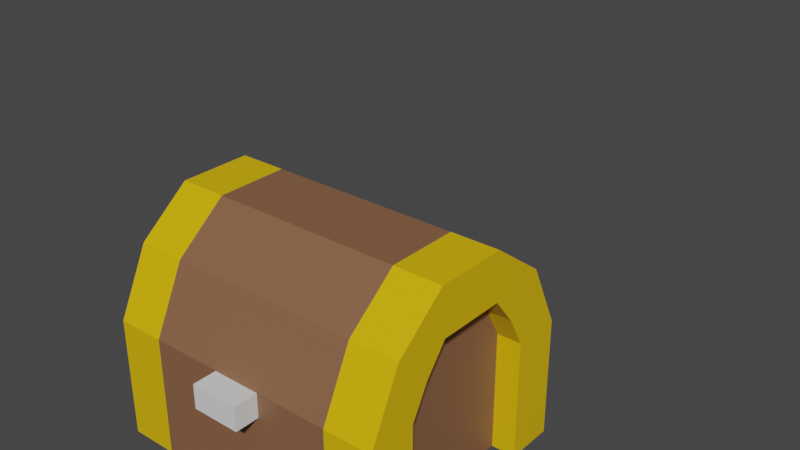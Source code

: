 # Source: chest.blend  (saved by Blender 3.6.13; exported with 4.5.12 LTS)
import bpy
from mathutils import Matrix  # noqa: F401  (used for matrix-valued properties, if any)

bpy.ops.wm.read_factory_settings(use_empty=True)
scene = bpy.context.scene
scene.name = 'Scene'

# ---- collections
col_collection = bpy.data.collections.new('Collection'); scene.collection.children.link(col_collection)

# ---- materials (node trees are filled in below, after node groups)
mat_wood = bpy.data.materials.new('Wood')
mat_wood.use_transparent_shadow = False
mat_gold = bpy.data.materials.new('Gold')
mat_gold.use_transparent_shadow = False
mat_metal = bpy.data.materials.new('Metal')
mat_metal.use_transparent_shadow = False
mat_dark = bpy.data.materials.new('Dark')
mat_dark.use_transparent_shadow = False

# ---- material node trees
mat_wood.use_nodes = True; mat_wood.node_tree.nodes.clear()
_N = mat_wood.node_tree.nodes; _L = mat_wood.node_tree.links
n0 = _N.new('ShaderNodeBsdfPrincipled'); n0.name = 'Principled BSDF'; n0.location = (10, 300)
n0.distribution = 'GGX'
n0.subsurface_method = 'RANDOM_WALK_SKIN'
n0.inputs[0].default_value = (0.2395, 0.1123, 0.05739, 1.0)
n0.inputs[3].default_value = 1.45
n0.inputs[27].default_value = (0.0, 0.0, 0.0, 1.0)
n0.inputs[28].default_value = 1.0
n1 = _N.new('ShaderNodeOutputMaterial'); n1.name = 'Material Output'; n1.location = (300, 300)
_L.new(n0.outputs[0], n1.inputs[0])
n1.is_active_output = True
mat_gold.use_nodes = True; mat_gold.node_tree.nodes.clear()
_N = mat_gold.node_tree.nodes; _L = mat_gold.node_tree.links
n0 = _N.new('ShaderNodeBsdfPrincipled'); n0.name = 'Principled BSDF'; n0.location = (10, 300)
n0.distribution = 'GGX'
n0.subsurface_method = 'RANDOM_WALK_SKIN'
n0.inputs[0].default_value = (0.8, 0.4858, 0.0, 1.0)
n0.inputs[3].default_value = 1.45
n0.inputs[27].default_value = (0.0, 0.0, 0.0, 1.0)
n0.inputs[28].default_value = 1.0
n1 = _N.new('ShaderNodeOutputMaterial'); n1.name = 'Material Output'; n1.location = (300, 300)
_L.new(n0.outputs[0], n1.inputs[0])
n1.is_active_output = True
mat_metal.use_nodes = True; mat_metal.node_tree.nodes.clear()
_N = mat_metal.node_tree.nodes; _L = mat_metal.node_tree.links
n0 = _N.new('ShaderNodeBsdfPrincipled'); n0.name = 'Principled BSDF'; n0.location = (10, 300)
n0.distribution = 'GGX'
n0.subsurface_method = 'RANDOM_WALK_SKIN'
n0.inputs[3].default_value = 1.45
n0.inputs[27].default_value = (0.0, 0.0, 0.0, 1.0)
n0.inputs[28].default_value = 1.0
n1 = _N.new('ShaderNodeOutputMaterial'); n1.name = 'Material Output'; n1.location = (300, 300)
_L.new(n0.outputs[0], n1.inputs[0])
n1.is_active_output = True
mat_dark.use_nodes = True; mat_dark.node_tree.nodes.clear()
_N = mat_dark.node_tree.nodes; _L = mat_dark.node_tree.links
n0 = _N.new('ShaderNodeBsdfPrincipled'); n0.name = 'Principled BSDF'; n0.location = (10, 300)
n0.distribution = 'GGX'
n0.subsurface_method = 'RANDOM_WALK_SKIN'
n0.inputs[0].default_value = (0.05222, 0.05222, 0.05222, 1.0)
n0.inputs[3].default_value = 1.45
n0.inputs[27].default_value = (0.0, 0.0, 0.0, 1.0)
n0.inputs[28].default_value = 1.0
n1 = _N.new('ShaderNodeOutputMaterial'); n1.name = 'Material Output'; n1.location = (300, 300)
_L.new(n0.outputs[0], n1.inputs[0])
n1.is_active_output = True

# ---- world
world_world = bpy.data.worlds.new('World'); scene.world = world_world
world_world.use_nodes = True; world_world.node_tree.nodes.clear()
_N = world_world.node_tree.nodes; _L = world_world.node_tree.links
n0 = _N.new('ShaderNodeOutputWorld'); n0.name = 'World Output'; n0.location = (300, 300)
n1 = _N.new('ShaderNodeBackground'); n1.name = 'Background'; n1.location = (10, 300)
n1.inputs[0].default_value = (0.05088, 0.05088, 0.05088, 1.0)
_L.new(n1.outputs[0], n0.inputs[0])
n0.is_active_output = True
world_world.color = (0.05088, 0.05088, 0.05088)
world_world.use_sun_shadow = False
world_world.sun_shadow_jitter_overblur = 0.0

# ---- meshes
me_floor = bpy.data.meshes.new('Floor')
me_floor.from_pydata([(0.25, 0.0625, 0.25), (0.25, 0.0625, -0.25), (0.25, 0.0, 0.25), (0.25, 0.0, -0.25), (-0.25, 0.0625, -0.25), (-0.25, 0.0625, 0.25), (-0.25, 0.0, -0.25), (-0.25, 0.0, 0.25), (0.25, 0.3125, -0.25), (0.25, 0.3125, -0.3125), (0.25, 0.0, -0.25), (0.25, 0.0, -0.3125), (-0.25, 0.3125, -0.3125), (-0.25, 0.3125, -0.25), (-0.25, 0.0, -0.3125), (-0.25, 0.0, -0.25), (0.25, 0.3125, 0.3125), (0.25, 0.3125, 0.25), (0.25, 0.0, 0.3125), (0.25, 0.0, 0.25), (-0.25, 0.3125, 0.25), (-0.25, 0.3125, 0.3125), (-0.25, 0.0, 0.25), (-0.25, 0.0, 0.3125), (-0.25, 0.3125, -0.1875), (-0.25, 0.3125, -0.3125), (-0.25, 0.0, -0.1875), (-0.25, 0.0, -0.3125), (-0.375, 0.3125, -0.3125), (-0.375, 0.3125, -0.1875), (-0.375, 0.0, -0.3125), (-0.375, 0.0, -0.1875), (-0.25, 0.3125, 0.3125), (-0.25, 0.3125, 0.1875), (-0.25, 0.0, 0.3125), (-0.25, 0.0, 0.1875), (-0.375, 0.3125, 0.1875), (-0.375, 0.3125, 0.3125), (-0.375, 0.0, 0.1875), (-0.375, 0.0, 0.3125), (-0.25, 0.3125, 0.1875), (-0.25, 0.3125, -0.1875), (-0.25, 0.0, 0.1875), (-0.25, 0.0, -0.1875), (-0.3125, 0.3125, -0.1875), (-0.3125, 0.3125, 0.1875), (-0.3125, 0.0, -0.1875), (-0.3125, 0.0, 0.1875), (0.375, 0.3125, -0.1875), (0.375, 0.3125, -0.3125), (0.375, 0.0, -0.1875), (0.375, 0.0, -0.3125), (0.25, 0.3125, -0.3125), (0.25, 0.3125, -0.1875), (0.25, 0.0, -0.3125), (0.25, 0.0, -0.1875), (0.375, 0.3125, 0.3125), (0.375, 0.3125, 0.1875), (0.375, 0.0, 0.3125), (0.375, 0.0, 0.1875), (0.25, 0.3125, 0.1875), (0.25, 0.3125, 0.3125), (0.25, 0.0, 0.1875), (0.25, 0.0, 0.3125), (0.3125, 0.3125, 0.1875), (0.3125, 0.3125, -0.1875), (0.3125, 0.0, 0.1875), (0.3125, 0.0, -0.1875), (0.25, 0.3125, -0.1875), (0.25, 0.3125, 0.1875), (0.25, 0.0, -0.1875), (0.25, 0.0, 0.1875)], [], [(3, 6, 4, 1), (2, 3, 1, 0), (7, 2, 0, 5), (6, 7, 5, 4), (5, 0, 1, 4), (6, 3, 2, 7), (11, 14, 12, 9), (10, 11, 9, 8), (15, 10, 8, 13), (14, 15, 13, 12), (13, 8, 9, 12), (14, 11, 10, 15), (19, 22, 20, 17), (18, 19, 17, 16), (23, 18, 16, 21), (22, 23, 21, 20), (21, 16, 17, 20), (22, 19, 18, 23), (27, 30, 28, 25), (26, 27, 25, 24), (31, 26, 24, 29), (30, 31, 29, 28), (29, 24, 25, 28), (30, 27, 26, 31), (35, 38, 36, 33), (34, 35, 33, 32), (39, 34, 32, 37), (38, 39, 37, 36), (37, 32, 33, 36), (38, 35, 34, 39), (43, 46, 44, 41), (42, 43, 41, 40), (47, 42, 40, 45), (46, 47, 45, 44), (45, 40, 41, 44), (46, 43, 42, 47), (51, 54, 52, 49), (50, 51, 49, 48), (55, 50, 48, 53), (54, 55, 53, 52), (53, 48, 49, 52), (54, 51, 50, 55), (59, 62, 60, 57), (58, 59, 57, 56), (63, 58, 56, 61), (62, 63, 61, 60), (61, 56, 57, 60), (62, 59, 58, 63), (67, 70, 68, 65), (66, 67, 65, 64), (71, 66, 64, 69), (70, 71, 69, 68), (69, 64, 65, 68), (70, 67, 66, 71)])
me_floor.polygons.foreach_set('material_index', [0, 0, 0, 0, 3, 0, 0, 0, 0, 0, 0, 0, 0, 0, 0, 0, 0, 0, 1, 1, 1, 1, 1, 1, 1, 1, 1, 1, 1, 1, 0, 0, 0, 0, 0, 0, 1, 1, 1, 1, 1, 1, 1, 1, 1, 1, 1, 1, 0, 0, 0, 0, 0, 0])
_uv = me_floor.uv_layers.new(name='UVMap')
_uv.uv.foreach_set('vector', [0.5469, 0.4844, 0.6719, 0.4844, 0.6719, 0.5, 0.5469, 0.5, 0.5469, 0.4531, 0.6719, 0.4531, 0.6719, 0.4688, 0.5469, 0.4688, 0.5625, 0.9844, 0.6875, 0.9844, 0.6875, 1.0, 0.5625, 1.0, 0.5625, 0.9531, 0.6875, 0.9531, 0.6875, 0.9688, 0.5625, 0.9688, 0.125, 1.0, 0.0, 1.0, 0.0, 0.875, 0.125, 0.875, 0.125, 0.7344, 0.0, 0.7344, 0.0, 0.8594, 0.125, 0.8594, 0.1406, 0.7031, 0.2656, 0.7031, 0.2656, 0.7812, 0.1406, 0.7812, 0.0625, 0.25, 0.07812, 0.25, 0.07812, 0.3281, 0.0625, 0.3281, 0.0, 0.6406, 0.125, 0.6406, 0.125, 0.7188, 0.0, 0.7188, 0.125, 0.25, 0.1406, 0.25, 0.1406, 0.3281, 0.125, 0.3281, 0.6875, 0.8438, 0.5625, 0.8438, 0.5625, 0.8281, 0.6875, 0.8281, 0.6875, 0.7969, 0.5625, 0.7969, 0.5625, 0.8125, 0.6875, 0.8125, 0.2812, 0.9219, 0.4062, 0.9219, 0.4062, 1.0, 0.2812, 1.0, 0.5469, 0.25, 0.5625, 0.25, 0.5625, 0.3281, 0.5469, 0.3281, 0.2812, 0.8281, 0.4062, 0.8281, 0.4062, 0.9062, 0.2812, 0.9062, 0.5781, 0.25, 0.5938, 0.25, 0.5938, 0.3281, 0.5781, 0.3281, 0.3438, 0.4375, 0.2188, 0.4375, 0.2188, 0.4219, 0.3438, 0.4219, 0.6875, 0.7656, 0.5625, 0.7656, 0.5625, 0.7812, 0.6875, 0.7812, 0.2656, 0.4531, 0.2969, 0.4531, 0.2969, 0.5312, 0.2656, 0.5312, 0.3125, 0.4531, 0.3438, 0.4531, 0.3438, 0.5312, 0.3125, 0.5312, 0.4688, 0.6094, 0.5, 0.6094, 0.5, 0.6875, 0.4688, 0.6875, 0.3594, 0.4531, 0.3906, 0.4531, 0.3906, 0.5312, 0.3594, 0.5312, 0.7188, 0.75, 0.6875, 0.75, 0.6875, 0.7188, 0.7188, 0.7188, 0.3906, 0.2812, 0.3594, 0.2812, 0.3594, 0.3125, 0.3906, 0.3125, 0.1719, 0.5156, 0.2031, 0.5156, 0.2031, 0.5938, 0.1719, 0.5938, 0.0, 0.4531, 0.03125, 0.4531, 0.03125, 0.5312, 0.0, 0.5312, 0.04688, 0.4531, 0.07812, 0.4531, 0.07812, 0.5312, 0.04688, 0.5312, 0.2188, 0.4531, 0.25, 0.4531, 0.25, 0.5312, 0.2188, 0.5312, 0.7031, 0.3906, 0.6719, 0.3906, 0.6719, 0.3594, 0.7031, 0.3594, 0.6875, 0.2969, 0.6562, 0.2969, 0.6562, 0.3281, 0.6875, 0.3281, 0.2969, 0.2656, 0.3125, 0.2656, 0.3125, 0.3438, 0.2969, 0.3438, 0.1406, 0.6094, 0.2344, 0.6094, 0.2344, 0.6875, 0.1406, 0.6875, 0.5156, 0.2656, 0.5312, 0.2656, 0.5312, 0.3438, 0.5156, 0.3438, 0.0, 0.5469, 0.09375, 0.5469, 0.09375, 0.625, 0.0, 0.625, 0.07812, 0.4375, 0.0625, 0.4375, 0.0625, 0.3438, 0.07812, 0.3438, 0.5625, 0.3438, 0.5469, 0.3438, 0.5469, 0.4375, 0.5625, 0.4375, 0.4062, 0.4531, 0.4375, 0.4531, 0.4375, 0.5312, 0.4062, 0.5312, 0.4688, 0.5156, 0.5, 0.5156, 0.5, 0.5938, 0.4688, 0.5938, 0.1719, 0.4219, 0.2031, 0.4219, 0.2031, 0.5, 0.1719, 0.5, 0.4531, 0.4219, 0.4844, 0.4219, 0.4844, 0.5, 0.4531, 0.5, 0.4375, 0.3125, 0.4062, 0.3125, 0.4062, 0.2812, 0.4375, 0.2812, 0.7188, 0.5, 0.6875, 0.5, 0.6875, 0.5312, 0.7188, 0.5312, 0.5, 0.4219, 0.5312, 0.4219, 0.5312, 0.5, 0.5, 0.5, 0.5156, 0.6094, 0.5469, 0.6094, 0.5469, 0.6875, 0.5156, 0.6875, 0.5156, 0.5156, 0.5469, 0.5156, 0.5469, 0.5938, 0.5156, 0.5938, 0.5312, 0.8594, 0.5625, 0.8594, 0.5625, 0.9375, 0.5312, 0.9375, 0.7188, 0.4844, 0.6875, 0.4844, 0.6875, 0.4531, 0.7188, 0.4531, 0.7344, 0.9688, 0.7031, 0.9688, 0.7031, 1.0, 0.7344, 1.0, 0.0, 0.25, 0.01562, 0.25, 0.01562, 0.3281, 0.0, 0.3281, 0.25, 0.5469, 0.3438, 0.5469, 0.3438, 0.625, 0.25, 0.625, 0.03125, 0.25, 0.04688, 0.25, 0.04688, 0.3281, 0.03125, 0.3281, 0.3594, 0.5469, 0.4531, 0.5469, 0.4531, 0.625, 0.3594, 0.625, 0.1875, 0.4062, 0.1719, 0.4062, 0.1719, 0.3125, 0.1875, 0.3125, 0.2188, 0.3125, 0.2031, 0.3125, 0.2031, 0.4062, 0.2188, 0.4062])
me_floor.materials.append(mat_wood)
me_floor.materials.append(mat_gold)
me_floor.materials.append(mat_metal)
me_floor.materials.append(mat_dark)
me_floor.update()
me_floor.normals_split_custom_set([tuple(v) for v in zip(*[iter([0.0, 0.0, -1.0, 0.0, 0.0, -1.0, 0.0, 0.0, -1.0, 0.0, 0.0, -1.0, 1.0, 0.0, 0.0, 1.0, 0.0, 0.0, 1.0, 0.0, 0.0, 1.0, 0.0, 0.0, 0.0, 0.0, 1.0, 0.0, 0.0, 1.0, 0.0, 0.0, 1.0, 0.0, 0.0, 1.0, -1.0, 0.0, 0.0, -1.0, 0.0, 0.0, -1.0, 0.0, 0.0, -1.0, 0.0, 0.0, 0.0, 1.0, 0.0, 0.0, 1.0, 0.0, 0.0, 1.0, 0.0, 0.0, 1.0, 0.0, 0.0, -1.0, 0.0, 0.0, -1.0, 0.0, 0.0, -1.0, 0.0, 0.0, -1.0, 0.0, 0.0, 0.0, -1.0, 0.0, 0.0, -1.0, 0.0, 0.0, -1.0, 0.0, 0.0, -1.0, 1.0, 0.0, 0.0, 1.0, 0.0, 0.0, 1.0, 0.0, 0.0, 1.0, 0.0, 0.0, 0.0, 0.0, 1.0, 0.0, 0.0, 1.0, 0.0, 0.0, 1.0, 0.0, 0.0, 1.0, -1.0, 0.0, 0.0, -1.0, 0.0, 0.0, -1.0, 0.0, 0.0, -1.0, 0.0, 0.0, 0.0, 1.0, 0.0, 0.0, 1.0, 0.0, 0.0, 1.0, 0.0, 0.0, 1.0, 0.0, 0.0, -1.0, 0.0, 0.0, -1.0, 0.0, 0.0, -1.0, 0.0, 0.0, -1.0, 0.0, 0.0, 0.0, -1.0, 0.0, 0.0, -1.0, 0.0, 0.0, -1.0, 0.0, 0.0, -1.0, 1.0, 0.0, 0.0, 1.0, 0.0, 0.0, 1.0, 0.0, 0.0, 1.0, 0.0, 0.0, 0.0, 0.0, 1.0, 0.0, 0.0, 1.0, 0.0, 0.0, 1.0, 0.0, 0.0, 1.0, -1.0, 0.0, 0.0, -1.0, 0.0, 0.0, -1.0, 0.0, 0.0, -1.0, 0.0, 0.0, 0.0, 1.0, 0.0, 0.0, 1.0, 0.0, 0.0, 1.0, 0.0, 0.0, 1.0, 0.0, 0.0, -1.0, 0.0, 0.0, -1.0, 0.0, 0.0, -1.0, 0.0, 0.0, -1.0, 0.0, 0.0, 0.0, -1.0, 0.0, 0.0, -1.0, 0.0, 0.0, -1.0, 0.0, 0.0, -1.0, 1.0, 0.0, 0.0, 1.0, 0.0, 0.0, 1.0, 0.0, 0.0, 1.0, 0.0, 0.0, 0.0, 0.0, 1.0, 0.0, 0.0, 1.0, 0.0, 0.0, 1.0, 0.0, 0.0, 1.0, -1.0, 0.0, 0.0, -1.0, 0.0, 0.0, -1.0, 0.0, 0.0, -1.0, 0.0, 0.0, 0.0, 1.0, 0.0, 0.0, 1.0, 0.0, 0.0, 1.0, 0.0, 0.0, 1.0, 0.0, 0.0, -1.0, 0.0, 0.0, -1.0, 0.0, 0.0, -1.0, 0.0, 0.0, -1.0, 0.0, 0.0, 0.0, -1.0, 0.0, 0.0, -1.0, 0.0, 0.0, -1.0, 0.0, 0.0, -1.0, 1.0, 0.0, 0.0, 1.0, 0.0, 0.0, 1.0, 0.0, 0.0, 1.0, 0.0, 0.0, 0.0, 0.0, 1.0, 0.0, 0.0, 1.0, 0.0, 0.0, 1.0, 0.0, 0.0, 1.0, -1.0, 0.0, 0.0, -1.0, 0.0, 0.0, -1.0, 0.0, 0.0, -1.0, 0.0, 0.0, 0.0, 1.0, 0.0, 0.0, 1.0, 0.0, 0.0, 1.0, 0.0, 0.0, 1.0, 0.0, 0.0, -1.0, 0.0, 0.0, -1.0, 0.0, 0.0, -1.0, 0.0, 0.0, -1.0, 0.0, 0.0, 0.0, -1.0, 0.0, 0.0, -1.0, 0.0, 0.0, -1.0, 0.0, 0.0, -1.0, 1.0, 0.0, 0.0, 1.0, 0.0, 0.0, 1.0, 0.0, 0.0, 1.0, 0.0, 0.0, 0.0, 0.0, 1.0, 0.0, 0.0, 1.0, 0.0, 0.0, 1.0, 0.0, 0.0, 1.0, -1.0, 0.0, 0.0, -1.0, 0.0, 0.0, -1.0, 0.0, 0.0, -1.0, 0.0, 0.0, 0.0, 1.0, 0.0, 0.0, 1.0, 0.0, 0.0, 1.0, 0.0, 0.0, 1.0, 0.0, 0.0, -1.0, 0.0, 0.0, -1.0, 0.0, 0.0, -1.0, 0.0, 0.0, -1.0, 0.0, 0.0, 0.0, -1.0, 0.0, 0.0, -1.0, 0.0, 0.0, -1.0, 0.0, 0.0, -1.0, 1.0, 0.0, 0.0, 1.0, 0.0, 0.0, 1.0, 0.0, 0.0, 1.0, 0.0, 0.0, 0.0, 0.0, 1.0, 0.0, 0.0, 1.0, 0.0, 0.0, 1.0, 0.0, 0.0, 1.0, -1.0, 0.0, 0.0, -1.0, 0.0, 0.0, -1.0, 0.0, 0.0, -1.0, 0.0, 0.0, 0.0, 1.0, 0.0, 0.0, 1.0, 0.0, 0.0, 1.0, 0.0, 0.0, 1.0, 0.0, 0.0, -1.0, 0.0, 0.0, -1.0, 0.0, 0.0, -1.0, 0.0, 0.0, -1.0, 0.0, 0.0, 0.0, -1.0, 0.0, 0.0, -1.0, 0.0, 0.0, -1.0, 0.0, 0.0, -1.0, 1.0, 0.0, 0.0, 1.0, 0.0, 0.0, 1.0, 0.0, 0.0, 1.0, 0.0, 0.0, 0.0, 0.0, 1.0, 0.0, 0.0, 1.0, 0.0, 0.0, 1.0, 0.0, 0.0, 1.0, -1.0, 0.0, 0.0, -1.0, 0.0, 0.0, -1.0, 0.0, 0.0, -1.0, 0.0, 0.0, 0.0, 1.0, 0.0, 0.0, 1.0, 0.0, 0.0, 1.0, 0.0, 0.0, 1.0, 0.0, 0.0, -1.0, 0.0, 0.0, -1.0, 0.0, 0.0, -1.0, 0.0, 0.0, -1.0, 0.0, 0.0, 0.0, -1.0, 0.0, 0.0, -1.0, 0.0, 0.0, -1.0, 0.0, 0.0, -1.0, 1.0, 0.0, 0.0, 1.0, 0.0, 0.0, 1.0, 0.0, 0.0, 1.0, 0.0, 0.0, 0.0, 0.0, 1.0, 0.0, 0.0, 1.0, 0.0, 0.0, 1.0, 0.0, 0.0, 1.0, -1.0, 0.0, 0.0, -1.0, 0.0, 0.0, -1.0, 0.0, 0.0, -1.0, 0.0, 0.0, 0.0, 1.0, 0.0, 0.0, 1.0, 0.0, 0.0, 1.0, 0.0, 0.0, 1.0, 0.0, 0.0, -1.0, 0.0, 0.0, -1.0, 0.0, 0.0, -1.0, 0.0, 0.0, -1.0, 0.0])] * 3)])
me_top = bpy.data.meshes.new('Top')
me_top.from_pydata([(0.25, 0.0, 0.625), (0.25, 0.0, 0.5625), (-0.25, 0.0, 0.625), (-0.25, 0.0, 0.5625), (0.25, 0.1692, 0.5442), (0.25, 0.09745, 0.516), (-0.25, 0.1692, 0.5442), (-0.25, 0.09745, 0.516), (0.25, 0.2759, 0.4116), (0.25, 0.2104, 0.42), (-0.25, 0.2759, 0.4116), (-0.25, 0.2104, 0.42), (0.25, 0.2759, 0.2241), (0.25, 0.2119, 0.2108), (-0.25, 0.2759, 0.2241), (-0.25, 0.2119, 0.2108), (0.25, 0.1692, 0.08081), (0.25, 0.1306, 0.1315), (-0.25, 0.1692, 0.08081), (-0.25, 0.1306, 0.1315), (0.25, 0.0, 0.0), (0.25, 0.0, 0.0625), (-0.25, 0.0, 0.0), (-0.25, 0.0, 0.0625), (-0.25, 0.0, 0.625), (-0.25, 0.0, 0.5), (-0.375, 0.0, 0.625), (-0.375, 0.0, 0.5), (-0.25, 0.1692, 0.5442), (-0.25, 0.08081, 0.4558), (-0.375, 0.1692, 0.5442), (-0.375, 0.08081, 0.4558), (-0.25, 0.2759, 0.4116), (-0.25, 0.1509, 0.4009), (-0.375, 0.2759, 0.4116), (-0.375, 0.1509, 0.4009), (-0.25, 0.2759, 0.2241), (-0.25, 0.1509, 0.2241), (-0.375, 0.2759, 0.2241), (-0.375, 0.1509, 0.2241), (-0.25, 0.1692, 0.08081), (-0.25, 0.08081, 0.1692), (-0.375, 0.1692, 0.08081), (-0.375, 0.08081, 0.1692), (-0.25, 0.0, 0.0), (-0.25, 0.0, 0.125), (-0.375, 0.0, 0.0), (-0.375, 0.0, 0.125), (-0.25, 0.1509, 0.4009), (-0.25, 0.1509, 0.2241), (-0.25, 0.0, 0.5), (-0.25, 0.0, 0.125), (-0.3125, 0.1509, 0.4009), (-0.3125, 0.1509, 0.2241), (-0.3125, 0.0, 0.5), (-0.3125, 0.0, 0.125), (-0.25, 0.08081, 0.4558), (-0.25, 0.08081, 0.1692), (-0.3125, 0.08081, 0.1692), (-0.3125, 0.08081, 0.4558), (0.25, 0.0, 0.625), (0.25, 0.0, 0.5), (0.375, 0.0, 0.625), (0.375, 0.0, 0.5), (0.25, 0.1692, 0.5442), (0.25, 0.08081, 0.4558), (0.375, 0.1692, 0.5442), (0.375, 0.08081, 0.4558), (0.25, 0.2759, 0.4116), (0.25, 0.1509, 0.4009), (0.375, 0.2759, 0.4116), (0.375, 0.1509, 0.4009), (0.25, 0.2759, 0.2241), (0.25, 0.1509, 0.2241), (0.375, 0.2759, 0.2241), (0.375, 0.1509, 0.2241), (0.25, 0.1692, 0.08081), (0.25, 0.08081, 0.1692), (0.375, 0.1692, 0.08081), (0.375, 0.08081, 0.1692), (0.25, 0.0, 0.0), (0.25, 0.0, 0.125), (0.375, 0.0, 0.0), (0.375, 0.0, 0.125), (0.25, 0.1509, 0.4009), (0.25, 0.1509, 0.2241), (0.25, 0.0, 0.5), (0.25, 0.0, 0.125), (0.3125, 0.1509, 0.4009), (0.3125, 0.1509, 0.2241), (0.3125, 0.0, 0.5), (0.3125, 0.0, 0.125), (0.25, 0.08081, 0.4558), (0.25, 0.08081, 0.1692), (0.3125, 0.08081, 0.1692), (0.3125, 0.08081, 0.4558), (0.0625, 0.0, 0.6875), (0.0625, 0.0, 0.625), (0.0625, -0.0625, 0.6875), (0.0625, -0.0625, 0.625), (-0.0625, 0.0, 0.625), (-0.0625, 0.0, 0.6875), (-0.0625, -0.0625, 0.625), (-0.0625, -0.0625, 0.6875)], [], [(4, 6, 2, 0), (5, 4, 0, 1), (7, 5, 1, 3), (6, 7, 3, 2), (8, 10, 6, 4), (9, 8, 4, 5), (11, 9, 5, 7), (10, 11, 7, 6), (12, 14, 10, 8), (13, 12, 8, 9), (15, 13, 9, 11), (14, 15, 11, 10), (16, 18, 14, 12), (17, 16, 12, 13), (19, 17, 13, 15), (18, 19, 15, 14), (20, 22, 18, 16), (21, 20, 16, 17), (23, 21, 17, 19), (22, 23, 19, 18), (1, 0, 2, 3), (20, 21, 23, 22), (28, 30, 26, 24), (29, 28, 24, 25), (31, 29, 25, 27), (30, 31, 27, 26), (32, 34, 30, 28), (33, 32, 28, 29), (35, 33, 29, 31), (34, 35, 31, 30), (36, 38, 34, 32), (37, 36, 32, 33), (39, 37, 33, 35), (38, 39, 35, 34), (40, 42, 38, 36), (41, 40, 36, 37), (43, 41, 37, 39), (42, 43, 39, 38), (44, 46, 42, 40), (45, 44, 40, 41), (47, 45, 41, 43), (46, 47, 43, 42), (25, 24, 26, 27), (44, 45, 47, 46), (51, 57, 56, 50), (54, 59, 58, 55), (52, 48, 49, 53), (51, 50, 54, 55), (50, 56, 59, 54), (55, 58, 57, 51), (48, 56, 57, 49), (49, 57, 58, 53), (53, 58, 59, 52), (52, 59, 56, 48), (62, 66, 64, 60), (60, 64, 65, 61), (61, 65, 67, 63), (63, 67, 66, 62), (66, 70, 68, 64), (64, 68, 69, 65), (65, 69, 71, 67), (67, 71, 70, 66), (70, 74, 72, 68), (68, 72, 73, 69), (69, 73, 75, 71), (71, 75, 74, 70), (74, 78, 76, 72), (72, 76, 77, 73), (73, 77, 79, 75), (75, 79, 78, 74), (78, 82, 80, 76), (76, 80, 81, 77), (77, 81, 83, 79), (79, 83, 82, 78), (62, 60, 61, 63), (83, 81, 80, 82), (92, 93, 87, 86), (94, 95, 90, 91), (85, 84, 88, 89), (90, 86, 87, 91), (95, 92, 86, 90), (93, 94, 91, 87), (93, 92, 84, 85), (94, 93, 85, 89), (95, 94, 89, 88), (92, 95, 88, 84), (99, 102, 100, 97), (98, 99, 97, 96), (103, 98, 96, 101), (102, 103, 101, 100), (101, 96, 97, 100), (102, 99, 98, 103)])
me_top.polygons.foreach_set('material_index', [1, 1, 1, 1, 1, 1, 1, 1, 1, 1, 1, 1, 1, 1, 1, 1, 1, 1, 1, 1, 0, 0, 0, 0, 0, 0, 0, 0, 0, 0, 0, 0, 0, 0, 0, 0, 0, 0, 0, 0, 0, 0, 0, 0, 1, 1, 1, 0, 1, 1, 1, 1, 1, 1, 0, 0, 0, 0, 0, 0, 0, 0, 0, 0, 0, 0, 0, 0, 0, 0, 0, 0, 0, 0, 0, 0, 1, 1, 1, 0, 1, 1, 1, 1, 1, 1, 2, 2, 2, 2, 2, 2])
_uv = me_top.uv_layers.new(name='UVMap')
_uv.uv.foreach_set('vector', [0.2656, 0.8481, 0.1406, 0.8481, 0.1406, 0.8012, 0.2656, 0.8012, 0.7368, 0.5953, 0.75, 0.6094, 0.7031, 0.6094, 0.7099, 0.5953, 0.4062, 0.6676, 0.2812, 0.6676, 0.2812, 0.6406, 0.4062, 0.6406, 0.3437, 0.2969, 0.3296, 0.2837, 0.3296, 0.2567, 0.3438, 0.25, 0.2656, 0.8906, 0.1406, 0.8906, 0.1406, 0.8481, 0.2656, 0.8481, 0.7395, 0.8351, 0.7514, 0.8465, 0.7089, 0.8465, 0.7031, 0.8281, 0.4062, 0.7047, 0.2812, 0.7047, 0.2812, 0.6676, 0.4062, 0.6676, 0.1094, 0.2983, 0.1007, 0.2864, 0.09375, 0.25, 0.1094, 0.2558, 0.1094, 0.5938, 0.1094, 0.4688, 0.1562, 0.4688, 0.1562, 0.5938, 0.2188, 0.2809, 0.2154, 0.2969, 0.1685, 0.2969, 0.1664, 0.2805, 0.5469, 1.0, 0.4219, 1.0, 0.4219, 0.9531, 0.5469, 0.9531, 0.2504, 0.2937, 0.2344, 0.2969, 0.2344, 0.2446, 0.2507, 0.2468, 0.1406, 0.9553, 0.2656, 0.9553, 0.2656, 1.0, 0.1406, 1.0, 0.7031, 0.6629, 0.7188, 0.6585, 0.7188, 0.7031, 0.7076, 0.6909, 0.2812, 0.7713, 0.4062, 0.7713, 0.4062, 0.7997, 0.2812, 0.7997, 0.7031, 0.6406, 0.7075, 0.6253, 0.7356, 0.6298, 0.7478, 0.6406, 0.1406, 0.9085, 0.2656, 0.9085, 0.2656, 0.9553, 0.1406, 0.9553, 0.7046, 0.7724, 0.7188, 0.7656, 0.7188, 0.8125, 0.7031, 0.8093, 0.2812, 0.7344, 0.4062, 0.7344, 0.4062, 0.7713, 0.2812, 0.7713, 0.5625, 0.5312, 0.5692, 0.5172, 0.6061, 0.5157, 0.6094, 0.5312, 0.5469, 0.8438, 0.5312, 0.8438, 0.5312, 0.7188, 0.5469, 0.7188, 0.1094, 0.4531, 0.09375, 0.4531, 0.09375, 0.3281, 0.1094, 0.3281, 0.5938, 0.7031, 0.5625, 0.7031, 0.5625, 0.6562, 0.5938, 0.6562, 0.6615, 0.7205, 0.6719, 0.75, 0.625, 0.75, 0.6385, 0.7218, 0.75, 0.5781, 0.7188, 0.5781, 0.7188, 0.5625, 0.75, 0.5625, 0.6406, 0.6406, 0.6094, 0.6302, 0.6106, 0.6072, 0.6406, 0.5938, 0.5938, 0.6406, 0.5625, 0.6406, 0.5625, 0.5938, 0.5938, 0.5938, 0.4782, 0.3177, 0.4957, 0.3438, 0.4531, 0.3438, 0.4565, 0.3127, 0.4844, 0.2969, 0.4531, 0.2969, 0.4531, 0.2812, 0.4844, 0.2812, 0.6875, 0.7031, 0.6613, 0.6856, 0.6562, 0.6639, 0.6875, 0.6606, 0.1562, 0.4531, 0.125, 0.4531, 0.125, 0.4062, 0.1562, 0.4062, 0.04688, 0.4062, 0.04688, 0.4375, 0.0, 0.4375, 0.002681, 0.4062, 0.4531, 0.6875, 0.4219, 0.6875, 0.4219, 0.6406, 0.4531, 0.6406, 0.5625, 0.75, 0.5625, 0.7188, 0.6067, 0.7188, 0.6094, 0.75, 0.4062, 0.3906, 0.4375, 0.3906, 0.4375, 0.4375, 0.4062, 0.4375, 0.4062, 0.3349, 0.4375, 0.3303, 0.4375, 0.375, 0.4121, 0.3563, 0.7031, 0.3281, 0.7344, 0.3281, 0.7344, 0.3438, 0.7031, 0.3438, 0.6406, 0.8906, 0.6452, 0.8597, 0.6666, 0.8656, 0.6853, 0.8906, 0.3594, 0.3906, 0.3906, 0.3906, 0.3906, 0.4375, 0.3594, 0.4375, 0.6106, 0.6697, 0.6406, 0.6563, 0.6406, 0.7031, 0.6094, 0.6927, 0.7031, 0.2969, 0.7344, 0.2969, 0.7344, 0.3125, 0.7031, 0.3125, 0.5781, 0.8906, 0.5916, 0.8624, 0.6146, 0.8612, 0.625, 0.8906, 0.7031, 0.5469, 0.7031, 0.5781, 0.6719, 0.5781, 0.6719, 0.5469, 0.6094, 0.3281, 0.6094, 0.2969, 0.6406, 0.2969, 0.6406, 0.3281, 0.5156, 0.8998, 0.5046, 0.92, 0.4329, 0.92, 0.4219, 0.8998, 0.5156, 0.8373, 0.5046, 0.8575, 0.4329, 0.8575, 0.4219, 0.8373, 0.25, 0.6406, 0.2656, 0.6406, 0.2656, 0.6875, 0.25, 0.6875, 0.5938, 0.3438, 0.5938, 0.4375, 0.5781, 0.4375, 0.5781, 0.3438, 0.75, 0.7031, 0.75, 0.7188, 0.7344, 0.7188, 0.7344, 0.7031, 0.75, 0.6719, 0.75, 0.6875, 0.7344, 0.6875, 0.7344, 0.6719, 0.4467, 0.9375, 0.4329, 0.92, 0.5046, 0.92, 0.4908, 0.9375, 0.1094, 0.625, 0.1094, 0.6094, 0.125, 0.6094, 0.125, 0.625, 0.4467, 0.875, 0.4329, 0.8575, 0.5046, 0.8575, 0.4908, 0.875, 0.7344, 0.75, 0.7344, 0.7344, 0.75, 0.7344, 0.75, 0.75, 0.4844, 0.3594, 0.4844, 0.4062, 0.4531, 0.4062, 0.4531, 0.3594, 0.3906, 0.3281, 0.3906, 0.375, 0.3594, 0.3646, 0.3606, 0.3416, 0.75, 0.3594, 0.75, 0.375, 0.7188, 0.375, 0.7188, 0.3594, 0.6541, 0.9093, 0.6771, 0.908, 0.6875, 0.9375, 0.6406, 0.9375, 0.03125, 0.3438, 0.03125, 0.3906, 0.0, 0.3906, 0.0, 0.3438, 0.6875, 0.5981, 0.6875, 0.6406, 0.6613, 0.6231, 0.6562, 0.6014, 0.75, 0.4219, 0.75, 0.4375, 0.7188, 0.4375, 0.7188, 0.4219, 0.6596, 0.4064, 0.6813, 0.4115, 0.6988, 0.4375, 0.6562, 0.4375, 0.3125, 0.3594, 0.3125, 0.4062, 0.2812, 0.4062, 0.2812, 0.3594, 0.6094, 0.5781, 0.5625, 0.5781, 0.5625, 0.5469, 0.6067, 0.5469, 0.2656, 0.3594, 0.2656, 0.4062, 0.2344, 0.4062, 0.2344, 0.3594, 0.5808, 0.9062, 0.625, 0.9062, 0.625, 0.9375, 0.5781, 0.9375, 0.125, 0.3906, 0.125, 0.3438, 0.1562, 0.3438, 0.1562, 0.3906, 0.279, 0.3438, 0.2344, 0.3438, 0.2389, 0.3128, 0.2604, 0.3187, 0.7188, 0.4062, 0.7188, 0.3906, 0.75, 0.3906, 0.75, 0.4062, 0.6309, 0.5595, 0.625, 0.538, 0.6562, 0.5335, 0.6562, 0.5781, 0.5, 0.4062, 0.5, 0.3594, 0.5312, 0.3594, 0.5312, 0.4062, 0.6562, 0.375, 0.6094, 0.375, 0.6228, 0.3468, 0.6458, 0.3455, 0.6094, 0.2812, 0.6094, 0.2656, 0.6406, 0.2656, 0.6406, 0.2812, 0.6094, 0.4271, 0.6106, 0.4041, 0.6406, 0.3906, 0.6406, 0.4375, 0.7344, 0.9531, 0.7031, 0.9531, 0.7031, 0.9219, 0.7344, 0.9219, 0.7031, 0.875, 0.7344, 0.875, 0.7344, 0.9062, 0.7031, 0.9062, 0.5046, 0.795, 0.4329, 0.795, 0.4219, 0.7748, 0.5156, 0.7748, 0.5046, 0.7325, 0.4329, 0.7325, 0.4219, 0.7123, 0.5156, 0.7123, 0.2188, 0.5938, 0.2188, 0.5469, 0.2344, 0.5469, 0.2344, 0.5938, 0.3438, 0.4062, 0.3281, 0.4062, 0.3281, 0.3125, 0.3438, 0.3125, 0.4375, 0.2656, 0.4219, 0.2656, 0.4219, 0.25, 0.4375, 0.25, 0.4688, 0.2656, 0.4531, 0.2656, 0.4531, 0.25, 0.4688, 0.25, 0.4329, 0.795, 0.5046, 0.795, 0.4908, 0.8125, 0.4467, 0.8125, 0.3594, 0.25, 0.375, 0.25, 0.375, 0.2656, 0.3594, 0.2656, 0.4329, 0.7325, 0.5046, 0.7325, 0.4908, 0.75, 0.4467, 0.75, 0.3906, 0.25, 0.4062, 0.25, 0.4062, 0.2656, 0.3906, 0.2656, 0.6562, 0.2656, 0.6875, 0.2656, 0.6875, 0.2812, 0.6562, 0.2812, 0.7344, 0.5312, 0.75, 0.5312, 0.75, 0.5469, 0.7344, 0.5469, 0.7031, 0.2656, 0.7344, 0.2656, 0.7344, 0.2812, 0.7031, 0.2812, 0.4844, 0.25, 0.5, 0.25, 0.5, 0.2656, 0.4844, 0.2656, 0.7656, 0.8125, 0.7344, 0.8125, 0.7344, 0.7969, 0.7656, 0.7969, 0.7656, 0.7656, 0.7344, 0.7656, 0.7344, 0.7812, 0.7656, 0.7812])
me_top.materials.append(mat_gold)
me_top.materials.append(mat_wood)
me_top.materials.append(mat_metal)
me_top.update()
me_top.normals_split_custom_set([tuple(v) for v in zip(*[iter([0.0, 0.431, 0.9024, 0.0, 0.431, 0.9024, 0.0, 0.431, 0.9024, 0.0, 0.431, 0.9024, 1.0, 0.0, 0.0, 1.0, 0.0, 0.0, 1.0, 0.0, 0.0, 1.0, 0.0, 0.0, 6.901e-08, -0.4303, -0.9027, 6.901e-08, -0.4303, -0.9027, 6.901e-08, -0.4303, -0.9027, 6.901e-08, -0.4303, -0.9027, -1.0, 0.0, 0.0, -1.0, 0.0, 0.0, -1.0, 0.0, 0.0, -1.0, 0.0, 0.0, 0.0, 0.7791, 0.6269, 0.0, 0.7791, 0.6269, 0.0, 0.7791, 0.6269, 0.0, 0.7791, 0.6269, 1.0, 0.0, 0.0, 1.0, 0.0, 0.0, 1.0, 0.0, 0.0, 1.0, 0.0, 0.0, 0.0, -0.6478, -0.7618, 0.0, -0.6478, -0.7618, 0.0, -0.6478, -0.7618, 0.0, -0.6478, -0.7618, -1.0, 0.0, 0.0, -1.0, 0.0, 0.0, -1.0, 0.0, 0.0, -1.0, 0.0, 0.0, 0.0, 1.0, 0.0, 0.0, 1.0, 0.0, 0.0, 1.0, 0.0, 0.0, 1.0, 0.0, 1.0, 0.0, 0.0, 1.0, 0.0, 0.0, 1.0, 0.0, 0.0, 1.0, 0.0, 0.0, 0.0, -1.0, -0.007411, 0.0, -1.0, -0.007411, 0.0, -1.0, -0.007411, 0.0, -1.0, -0.007411, -1.0, 0.0, 0.0, -1.0, 0.0, 0.0, -1.0, 0.0, 0.0, -1.0, 0.0, 0.0, 0.0, 0.8021, -0.5972, 0.0, 0.8021, -0.5972, 0.0, 0.8021, -0.5972, 0.0, 0.8021, -0.5972, 1.0, 0.0, 0.0, 1.0, 0.0, 0.0, 1.0, 0.0, 0.0, 1.0, 0.0, 0.0, 0.0, -0.6982, 0.7159, 0.0, -0.6982, 0.7159, 0.0, -0.6982, 0.7159, 0.0, -0.6982, 0.7159, -1.0, 0.0, 0.0, -1.0, 0.0, 0.0, -1.0, 0.0, 0.0, -1.0, 0.0, 0.0, 0.0, 0.431, -0.9024, 0.0, 0.431, -0.9024, 0.0, 0.431, -0.9024, 0.0, 0.431, -0.9024, 1.0, 0.0, 0.0, 1.0, 0.0, 0.0, 1.0, 0.0, 0.0, 1.0, 0.0, 0.0, 0.0, -0.4668, 0.8843, 0.0, -0.4668, 0.8843, 0.0, -0.4668, 0.8843, 0.0, -0.4668, 0.8843, -1.0, 0.0, 0.0, -1.0, 0.0, 0.0, -1.0, 0.0, 0.0, -1.0, 0.0, 0.0, 0.0, -1.0, 0.0, 0.0, -1.0, 0.0, 0.0, -1.0, 0.0, 0.0, -1.0, 0.0, 0.0, -1.0, 0.0, 0.0, -1.0, 0.0, 0.0, -1.0, 0.0, 0.0, -1.0, 0.0, 0.0, 0.431, 0.9024, 0.0, 0.431, 0.9024, 0.0, 0.431, 0.9024, 0.0, 0.431, 0.9024, 1.0, 0.0, 0.0, 1.0, 0.0, 0.0, 1.0, 0.0, 0.0, 1.0, 0.0, 0.0, 0.0, -0.4798, -0.8774, 0.0, -0.4798, -0.8774, 0.0, -0.4798, -0.8774, 0.0, -0.4798, -0.8774, -1.0, 0.0, 0.0, -1.0, 0.0, 0.0, -1.0, 0.0, 0.0, -1.0, 0.0, 0.0, 0.0, 0.7791, 0.6269, 0.0, 0.7791, 0.6269, 0.0, 0.7791, 0.6269, 0.0, 0.7791, 0.6269, 1.0, 0.0, 0.0, 1.0, 0.0, 0.0, 1.0, 0.0, 0.0, 1.0, 0.0, 0.0, 0.0, -0.6168, -0.7871, 0.0, -0.6168, -0.7871, 0.0, -0.6168, -0.7871, 0.0, -0.6168, -0.7871, -1.0, 0.0, 0.0, -1.0, 0.0, 0.0, -1.0, 0.0, 0.0, -1.0, 0.0, 0.0, 0.0, 1.0, 0.0, 0.0, 1.0, 0.0, 0.0, 1.0, 0.0, 0.0, 1.0, 0.0, 1.0, 0.0, 0.0, 1.0, 0.0, 0.0, 1.0, 0.0, 0.0, 1.0, 0.0, 0.0, 0.0, -1.0, 0.0, 0.0, -1.0, 0.0, 0.0, -1.0, 0.0, 0.0, -1.0, 0.0, -1.0, 1.636e-07, 0.0, -1.0, 1.636e-07, 0.0, -1.0, 1.636e-07, 0.0, -1.0, 1.636e-07, 0.0, 0.0, 0.8021, -0.5972, 0.0, 0.8021, -0.5972, 0.0, 0.8021, -0.5972, 0.0, 0.8021, -0.5972, 1.0, 0.0, 0.0, 1.0, 0.0, 0.0, 1.0, 0.0, 0.0, 1.0, 0.0, 0.0, 0.0, -0.6168, 0.7871, 0.0, -0.6168, 0.7871, 0.0, -0.6168, 0.7871, 0.0, -0.6168, 0.7871, -1.0, 0.0, 0.0, -1.0, 0.0, 0.0, -1.0, 0.0, 0.0, -1.0, 0.0, 0.0, 0.0, 0.431, -0.9024, 0.0, 0.431, -0.9024, 0.0, 0.431, -0.9024, 0.0, 0.431, -0.9024, 1.0, 0.0, 0.0, 1.0, 0.0, 0.0, 1.0, 0.0, 0.0, 1.0, 0.0, 0.0, 0.0, -0.4798, 0.8774, 0.0, -0.4798, 0.8774, 0.0, -0.4798, 0.8774, 0.0, -0.4798, 0.8774, -1.0, 0.0, 0.0, -1.0, 0.0, 0.0, -1.0, 0.0, 0.0, -1.0, 0.0, 0.0, 0.0, -1.0, 0.0, 0.0, -1.0, 0.0, 0.0, -1.0, 0.0, 0.0, -1.0, 0.0, 0.0, -1.0, 0.0, 0.0, -1.0, 0.0, 0.0, -1.0, 0.0, 0.0, -1.0, 0.0, 1.0, 0.0, 0.0, 1.0, 0.0, 0.0, 1.0, 0.0, 0.0, 1.0, 0.0, 0.0, -1.0, 0.0, 0.0, -1.0, 0.0, 0.0, -1.0, 0.0, 0.0, -1.0, 0.0, 0.0, 0.0, 1.0, 0.0, 0.0, 1.0, 0.0, 0.0, 1.0, 0.0, 0.0, 1.0, 0.0, 0.0, -1.0, 0.0, 0.0, -1.0, 0.0, 0.0, -1.0, 0.0, 0.0, -1.0, 0.0, 0.0, 0.4798, 0.8774, 0.0, 0.4798, 0.8774, 0.0, 0.4798, 0.8774, 0.0, 0.4798, 0.8774, 0.0, 0.4798, -0.8774, 0.0, 0.4798, -0.8774, 0.0, 0.4798, -0.8774, 0.0, 0.4798, -0.8774, 1.0, 0.0, 0.0, 1.0, 0.0, 0.0, 1.0, 0.0, 0.0, 1.0, 0.0, 0.0, 0.0, 0.6168, -0.7871, 0.0, 0.6168, -0.7871, 0.0, 0.6168, -0.7871, 0.0, 0.6168, -0.7871, -1.0, 0.0, 0.0, -1.0, 0.0, 0.0, -1.0, 0.0, 0.0, -1.0, 0.0, 0.0, 0.0, 0.6168, 0.7871, 0.0, 0.6168, 0.7871, 0.0, 0.6168, 0.7871, 0.0, 0.6168, 0.7871, 0.0, 0.431, 0.9024, 0.0, 0.431, 0.9024, 0.0, 0.431, 0.9024, 0.0, 0.431, 0.9024, -1.0, 0.0, 0.0, -1.0, 0.0, 0.0, -1.0, 0.0, 0.0, -1.0, 0.0, 0.0, 0.0, -0.4798, -0.8774, 0.0, -0.4798, -0.8774, 0.0, -0.4798, -0.8774, 0.0, -0.4798, -0.8774, 1.0, 0.0, 0.0, 1.0, 0.0, 0.0, 1.0, 0.0, 0.0, 1.0, 0.0, 0.0, 0.0, 0.7791, 0.6269, 0.0, 0.7791, 0.6269, 0.0, 0.7791, 0.6269, 0.0, 0.7791, 0.6269, -1.0, 0.0, 0.0, -1.0, 0.0, 0.0, -1.0, 0.0, 0.0, -1.0, 0.0, 0.0, 0.0, -0.6168, -0.7871, 0.0, -0.6168, -0.7871, 0.0, -0.6168, -0.7871, 0.0, -0.6168, -0.7871, 1.0, 0.0, 0.0, 1.0, 0.0, 0.0, 1.0, 0.0, 0.0, 1.0, 0.0, 0.0, 0.0, 1.0, 0.0, 0.0, 1.0, 0.0, 0.0, 1.0, 0.0, 0.0, 1.0, 0.0, -1.0, 0.0, 0.0, -1.0, 0.0, 0.0, -1.0, 0.0, 0.0, -1.0, 0.0, 0.0, 0.0, -1.0, 0.0, 0.0, -1.0, 0.0, 0.0, -1.0, 0.0, 0.0, -1.0, 0.0, 1.0, 0.0, 0.0, 1.0, 0.0, 0.0, 1.0, 0.0, 0.0, 1.0, 0.0, 0.0, 0.0, 0.8021, -0.5972, 0.0, 0.8021, -0.5972, 0.0, 0.8021, -0.5972, 0.0, 0.8021, -0.5972, -1.0, 0.0, 0.0, -1.0, 0.0, 0.0, -1.0, 0.0, 0.0, -1.0, 0.0, 0.0, 0.0, -0.6168, 0.7871, 0.0, -0.6168, 0.7871, 0.0, -0.6168, 0.7871, 0.0, -0.6168, 0.7871, 1.0, 0.0, 0.0, 1.0, 0.0, 0.0, 1.0, 0.0, 0.0, 1.0, 0.0, 0.0, 0.0, 0.431, -0.9024, 0.0, 0.431, -0.9024, 0.0, 0.431, -0.9024, 0.0, 0.431, -0.9024, -1.0, 0.0, 0.0, -1.0, 0.0, 0.0, -1.0, 0.0, 0.0, -1.0, 0.0, 0.0, 0.0, -0.4798, 0.8774, 0.0, -0.4798, 0.8774, 0.0, -0.4798, 0.8774, 0.0, -0.4798, 0.8774, 1.0, 0.0, 0.0, 1.0, 0.0, 0.0, 1.0, 0.0, 0.0, 1.0, 0.0, 0.0, 0.0, -1.0, 0.0, 0.0, -1.0, 0.0, 0.0, -1.0, 0.0, 0.0, -1.0, 0.0, 0.0, -1.0, 0.0, 0.0, -1.0, 0.0, 0.0, -1.0, 0.0, 0.0, -1.0, 0.0, -1.0, 0.0, 0.0, -1.0, 0.0, 0.0, -1.0, 0.0, 0.0, -1.0, 0.0, 0.0, 1.0, 0.0, 0.0, 1.0, 0.0, 0.0, 1.0, 0.0, 0.0, 1.0, 0.0, 0.0, 0.0, 1.0, 0.0, 0.0, 1.0, 0.0, 0.0, 1.0, 0.0, 0.0, 1.0, 0.0, 0.0, -1.0, 0.0, 0.0, -1.0, 0.0, 0.0, -1.0, 0.0, 0.0, -1.0, 0.0, 0.0, 0.4798, 0.8774, 0.0, 0.4798, 0.8774, 0.0, 0.4798, 0.8774, 0.0, 0.4798, 0.8774, 0.0, 0.4798, -0.8774, 0.0, 0.4798, -0.8774, 0.0, 0.4798, -0.8774, 0.0, 0.4798, -0.8774, -1.0, 0.0, 0.0, -1.0, 0.0, 0.0, -1.0, 0.0, 0.0, -1.0, 0.0, 0.0, 0.0, 0.6168, -0.7871, 0.0, 0.6168, -0.7871, 0.0, 0.6168, -0.7871, 0.0, 0.6168, -0.7871, 1.0, 0.0, 0.0, 1.0, 0.0, 0.0, 1.0, 0.0, 0.0, 1.0, 0.0, 0.0, 0.0, 0.6168, 0.7871, 0.0, 0.6168, 0.7871, 0.0, 0.6168, 0.7871, 0.0, 0.6168, 0.7871, 0.0, 0.0, -1.0, 0.0, 0.0, -1.0, 0.0, 0.0, -1.0, 0.0, 0.0, -1.0, 1.0, 0.0, 0.0, 1.0, 0.0, 0.0, 1.0, 0.0, 0.0, 1.0, 0.0, 0.0, 0.0, 0.0, 1.0, 0.0, 0.0, 1.0, 0.0, 0.0, 1.0, 0.0, 0.0, 1.0, -1.0, 0.0, 0.0, -1.0, 0.0, 0.0, -1.0, 0.0, 0.0, -1.0, 0.0, 0.0, 0.0, 1.0, 0.0, 0.0, 1.0, 0.0, 0.0, 1.0, 0.0, 0.0, 1.0, 0.0, 0.0, -1.0, 0.0, 0.0, -1.0, 0.0, 0.0, -1.0, 0.0, 0.0, -1.0, 0.0])] * 3)])
arm_armature = bpy.data.armatures.new('Armature')  # bones are not reproduced

# ---- objects
ob_floor = bpy.data.objects.new('Floor', me_floor)
ob_top = bpy.data.objects.new('Top', me_top)
ob_chestarmature = bpy.data.objects.new('ChestArmature', arm_armature)

# ---- transforms, parenting, visibility, modifiers, constraints
ob_floor.location = (0.0, 0.0, 0.0)
ob_floor.rotation_euler = (1.571, -0.0, 0.0)
_vg = ob_floor.vertex_groups.new(name='Lid')
ob_top.parent = ob_chestarmature
ob_top.matrix_parent_inverse = Matrix(((1.702, 3.78e-16, -3.78e-16, 1.877e-22), (3.78e-16, -7.44e-08, 1.702, -0.5319), (3.78e-16, -1.702, -7.44e-08, 0.5319), (-0.0, 0.0, -0.0, 1.0)))
ob_top.location = (0.0, 0.3125, 0.3125)
ob_top.rotation_euler = (1.571, -0.0, 0.0)
_vg = ob_top.vertex_groups.new(name='Lid')
_vg.add([0, 1, 2, 3, 4, 5, 6, 7, 8, 9, 10, 11, 12, 13, 14, 15, 16, 17, 18, 19, 20, 21, 22, 23, 24, 25, 26, 27, 28, 29, 30, 31, 32, 33, 34, 35, 36, 37, 38, 39, 40, 41, 42, 43, 44, 45, 46, 47, 48, 49, 50, 51, 52, 53, 54, 55, 56, 57, 58, 59, 60, 61, 62, 63, 64, 65, 66, 67, 68, 69, 70, 71, 72, 73, 74, 75, 76, 77, 78, 79, 80, 81, 82, 83, 84, 85, 86, 87, 88, 89, 90, 91, 92, 93, 94, 95, 96, 97, 98, 99, 100, 101, 102, 103], 1.0, 'REPLACE')
_m = ob_top.modifiers.new('Armature', 'ARMATURE')
_m.object = ob_chestarmature
ob_chestarmature.location = (0.0, 0.3125, 0.3125)
ob_chestarmature.rotation_euler = (1.571, 2.22e-16, 2.22e-16)
ob_chestarmature.scale = (0.5875, 0.5875, 0.5875)

# ---- collection membership
col_collection.objects.link(ob_floor)
col_collection.objects.link(ob_top)
col_collection.objects.link(ob_chestarmature)

# ---- scene / render settings (as saved in the file)
scene.frame_start = 1; scene.frame_end = 30; scene.frame_set(30)
scene.render.engine = 'BLENDER_EEVEE_NEXT'
scene.cycles.sampling_pattern = 'TABULATED_SOBOL'
scene.view_settings.view_transform = 'Filmic'
bpy.context.view_layer.update()

# ---- added for rendering (the .blend has no active camera and no usable light): camera, sun
cam_auto = bpy.data.cameras.new('AutoCamera')
cam_auto.lens = 50.0
cam_auto.sensor_width = 36.0
cam_auto.clip_end = 1000.0
ob_auto_camera = bpy.data.objects.new('AutoCamera', cam_auto)
scene.collection.objects.link(ob_auto_camera)
ob_auto_camera.location = (1.48867, -1.56403, 1.6605)
ob_auto_camera.rotation_euler = (1.09748, -7.21219e-08, 0.694738)
scene.camera = ob_auto_camera
light_auto_sun = bpy.data.lights.new('AutoSun', 'SUN')
light_auto_sun.energy = 3.0
light_auto_sun.angle = 0.0523599
ob_auto_sun = bpy.data.objects.new('AutoSun', light_auto_sun)
scene.collection.objects.link(ob_auto_sun)
ob_auto_sun.rotation_euler = (0.872665, 0.174533, 0.523599)
bpy.context.view_layer.update()

